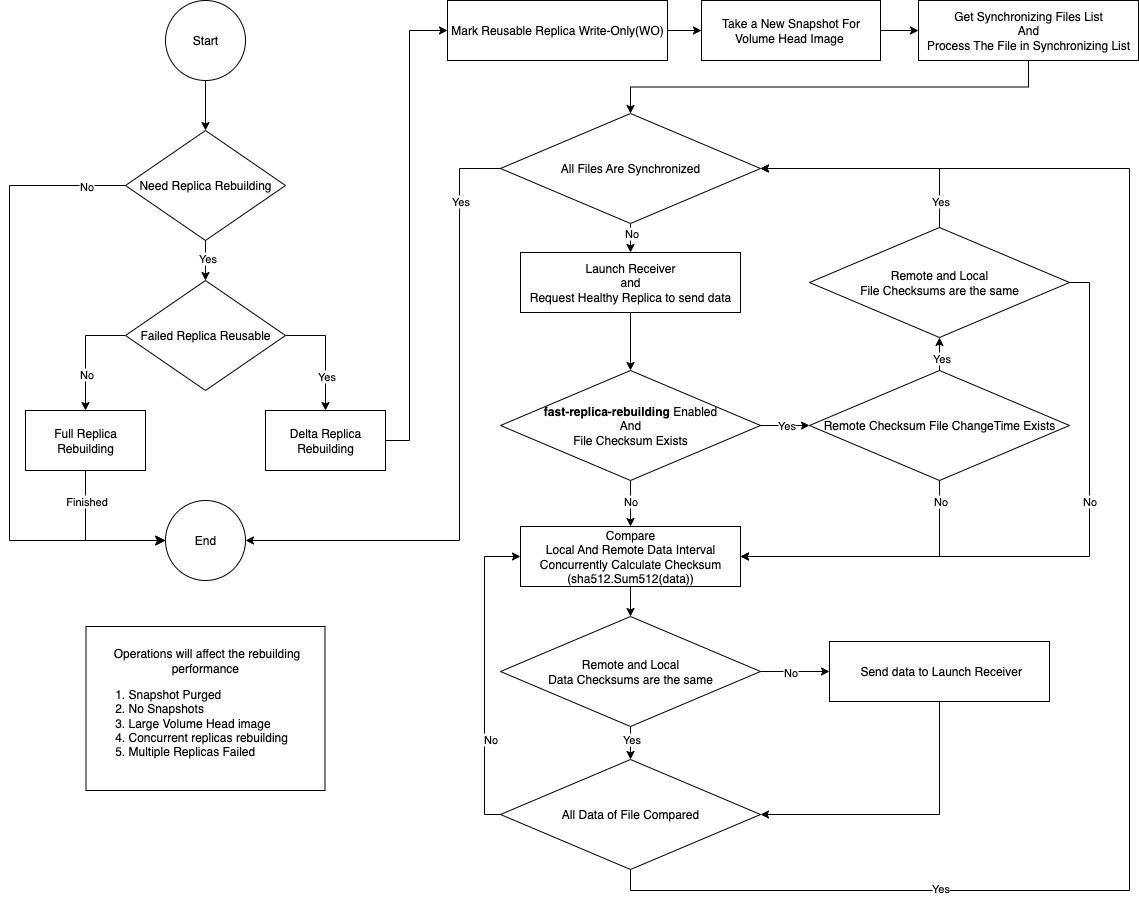

The diagram above was exported from draw.io. Its source (the exported page's mxGraphModel, read from the mxfile embedded in the PNG):
<mxGraphModel dx="1981" dy="607" grid="1" gridSize="10" guides="1" tooltips="1" connect="1" arrows="1" fold="1" page="1" pageScale="1" pageWidth="827" pageHeight="1169" math="0" shadow="0">
  <root>
    <mxCell id="0" />
    <mxCell id="1" parent="0" />
    <mxCell id="I04WHRXpDbhBb7uyFyEj-2" value="" style="endArrow=classic;html=1;rounded=0;exitX=0.5;exitY=1;exitDx=0;exitDy=0;entryX=0.5;entryY=0;entryDx=0;entryDy=0;" parent="1" source="oz9QvZmPApeipU7hOCXS-13" target="I04WHRXpDbhBb7uyFyEj-3" edge="1">
      <mxGeometry width="50" height="50" relative="1" as="geometry">
        <mxPoint x="-584" y="150" as="sourcePoint" />
        <mxPoint x="-584" y="200" as="targetPoint" />
      </mxGeometry>
    </mxCell>
    <mxCell id="I04WHRXpDbhBb7uyFyEj-3" value="Need Replica Rebuilding" style="rhombus;whiteSpace=wrap;html=1;" parent="1" vertex="1">
      <mxGeometry x="-664" y="200" width="160" height="110" as="geometry" />
    </mxCell>
    <mxCell id="I04WHRXpDbhBb7uyFyEj-4" value="" style="endArrow=classic;html=1;rounded=0;exitX=0.5;exitY=1;exitDx=0;exitDy=0;entryX=0.5;entryY=0;entryDx=0;entryDy=0;" parent="1" source="I04WHRXpDbhBb7uyFyEj-3" target="I04WHRXpDbhBb7uyFyEj-5" edge="1">
      <mxGeometry width="50" height="50" relative="1" as="geometry">
        <mxPoint x="-584.5" y="330" as="sourcePoint" />
        <mxPoint x="-584" y="370" as="targetPoint" />
      </mxGeometry>
    </mxCell>
    <mxCell id="oz9QvZmPApeipU7hOCXS-5" value="Yes" style="edgeLabel;html=1;align=center;verticalAlign=middle;resizable=0;points=[];" parent="I04WHRXpDbhBb7uyFyEj-4" connectable="0" vertex="1">
      <mxGeometry x="-0.15" y="1" relative="1" as="geometry">
        <mxPoint as="offset" />
      </mxGeometry>
    </mxCell>
    <mxCell id="I04WHRXpDbhBb7uyFyEj-10" value="" style="edgeStyle=orthogonalEdgeStyle;rounded=0;orthogonalLoop=1;jettySize=auto;html=1;entryX=0.5;entryY=0;entryDx=0;entryDy=0;exitX=1;exitY=0.5;exitDx=0;exitDy=0;" parent="1" source="I04WHRXpDbhBb7uyFyEj-5" target="oz9QvZmPApeipU7hOCXS-10" edge="1">
      <mxGeometry relative="1" as="geometry">
        <mxPoint x="-584" y="500" as="targetPoint" />
        <Array as="points">
          <mxPoint x="-464" y="405" />
        </Array>
      </mxGeometry>
    </mxCell>
    <mxCell id="oz9QvZmPApeipU7hOCXS-6" value="Yes" style="edgeLabel;html=1;align=center;verticalAlign=middle;resizable=0;points=[];" parent="I04WHRXpDbhBb7uyFyEj-10" connectable="0" vertex="1">
      <mxGeometry x="-0.25" relative="1" as="geometry">
        <mxPoint y="37" as="offset" />
      </mxGeometry>
    </mxCell>
    <mxCell id="oz9QvZmPApeipU7hOCXS-8" value="" style="edgeStyle=orthogonalEdgeStyle;rounded=0;orthogonalLoop=1;jettySize=auto;html=1;exitX=0;exitY=0.5;exitDx=0;exitDy=0;entryX=0.5;entryY=0;entryDx=0;entryDy=0;" parent="1" source="I04WHRXpDbhBb7uyFyEj-5" target="oz9QvZmPApeipU7hOCXS-7" edge="1">
      <mxGeometry relative="1" as="geometry" />
    </mxCell>
    <mxCell id="oz9QvZmPApeipU7hOCXS-9" value="No" style="edgeLabel;html=1;align=center;verticalAlign=middle;resizable=0;points=[];" parent="oz9QvZmPApeipU7hOCXS-8" connectable="0" vertex="1">
      <mxGeometry x="-0.18" y="1" relative="1" as="geometry">
        <mxPoint x="-1" y="31" as="offset" />
      </mxGeometry>
    </mxCell>
    <mxCell id="I04WHRXpDbhBb7uyFyEj-5" value="Failed Replica Reusable" style="rhombus;whiteSpace=wrap;html=1;" parent="1" vertex="1">
      <mxGeometry x="-664" y="350" width="160" height="110" as="geometry" />
    </mxCell>
    <mxCell id="oz9QvZmPApeipU7hOCXS-7" value="Full Replica Rebuilding" style="whiteSpace=wrap;html=1;" parent="1" vertex="1">
      <mxGeometry x="-764" y="480" width="120" height="60" as="geometry" />
    </mxCell>
    <mxCell id="oz9QvZmPApeipU7hOCXS-10" value="Delta Replica Rebuilding" style="whiteSpace=wrap;html=1;" parent="1" vertex="1">
      <mxGeometry x="-524" y="480" width="120" height="60" as="geometry" />
    </mxCell>
    <mxCell id="oz9QvZmPApeipU7hOCXS-11" value="" style="edgeStyle=elbowEdgeStyle;elbow=horizontal;endArrow=classic;html=1;curved=0;rounded=0;endSize=8;startSize=8;exitX=0;exitY=0.5;exitDx=0;exitDy=0;entryX=0;entryY=0.5;entryDx=0;entryDy=0;" parent="1" source="I04WHRXpDbhBb7uyFyEj-3" target="oz9QvZmPApeipU7hOCXS-14" edge="1">
      <mxGeometry width="50" height="50" relative="1" as="geometry">
        <mxPoint x="-720" y="250" as="sourcePoint" />
        <mxPoint x="-644" y="120" as="targetPoint" />
        <Array as="points">
          <mxPoint x="-780" y="440" />
        </Array>
      </mxGeometry>
    </mxCell>
    <mxCell id="oz9QvZmPApeipU7hOCXS-12" value="No" style="edgeLabel;html=1;align=center;verticalAlign=middle;resizable=0;points=[];" parent="oz9QvZmPApeipU7hOCXS-11" connectable="0" vertex="1">
      <mxGeometry x="0.1013" y="-2" relative="1" as="geometry">
        <mxPoint x="78" y="-229" as="offset" />
      </mxGeometry>
    </mxCell>
    <mxCell id="oz9QvZmPApeipU7hOCXS-13" value="Start" style="ellipse;whiteSpace=wrap;html=1;aspect=fixed;" parent="1" vertex="1">
      <mxGeometry x="-624" y="70" width="80" height="80" as="geometry" />
    </mxCell>
    <mxCell id="oz9QvZmPApeipU7hOCXS-14" value="End" style="ellipse;whiteSpace=wrap;html=1;aspect=fixed;" parent="1" vertex="1">
      <mxGeometry x="-624" y="570" width="80" height="80" as="geometry" />
    </mxCell>
    <mxCell id="oz9QvZmPApeipU7hOCXS-15" value="" style="edgeStyle=orthogonalEdgeStyle;rounded=0;orthogonalLoop=1;jettySize=auto;html=1;exitX=0.5;exitY=1;exitDx=0;exitDy=0;entryX=0;entryY=0.5;entryDx=0;entryDy=0;" parent="1" source="oz9QvZmPApeipU7hOCXS-7" target="oz9QvZmPApeipU7hOCXS-14" edge="1">
      <mxGeometry relative="1" as="geometry">
        <mxPoint x="-620" y="550" as="sourcePoint" />
        <mxPoint x="-660" y="625" as="targetPoint" />
      </mxGeometry>
    </mxCell>
    <mxCell id="oz9QvZmPApeipU7hOCXS-16" value="Finished" style="edgeLabel;html=1;align=center;verticalAlign=middle;resizable=0;points=[];" parent="oz9QvZmPApeipU7hOCXS-15" connectable="0" vertex="1">
      <mxGeometry x="-0.18" y="1" relative="1" as="geometry">
        <mxPoint x="-1" y="-32" as="offset" />
      </mxGeometry>
    </mxCell>
    <mxCell id="oz9QvZmPApeipU7hOCXS-17" value="" style="edgeStyle=orthogonalEdgeStyle;rounded=0;orthogonalLoop=1;jettySize=auto;html=1;exitX=1;exitY=0.5;exitDx=0;exitDy=0;entryX=0;entryY=0.5;entryDx=0;entryDy=0;" parent="1" source="oz9QvZmPApeipU7hOCXS-10" target="oz9QvZmPApeipU7hOCXS-20" edge="1">
      <mxGeometry relative="1" as="geometry">
        <mxPoint x="-430" y="630" as="sourcePoint" />
        <mxPoint x="-350" y="700" as="targetPoint" />
        <Array as="points">
          <mxPoint x="-380" y="510" />
          <mxPoint x="-380" y="100" />
        </Array>
      </mxGeometry>
    </mxCell>
    <mxCell id="Kir8NfkVY2fUYYzK0CON-2" value="" style="edgeStyle=orthogonalEdgeStyle;rounded=0;orthogonalLoop=1;jettySize=auto;html=1;entryX=0;entryY=0.5;entryDx=0;entryDy=0;exitX=1;exitY=0.5;exitDx=0;exitDy=0;" parent="1" source="oz9QvZmPApeipU7hOCXS-20" target="2jZUcT1yYTQSz_ueyykl-5" edge="1">
      <mxGeometry relative="1" as="geometry" />
    </mxCell>
    <mxCell id="oz9QvZmPApeipU7hOCXS-20" value="Mark Reusable Replica Write-Only(WO)" style="whiteSpace=wrap;html=1;" parent="1" vertex="1">
      <mxGeometry x="-342" y="70" width="220" height="60" as="geometry" />
    </mxCell>
    <mxCell id="Kir8NfkVY2fUYYzK0CON-4" value="" style="edgeStyle=orthogonalEdgeStyle;rounded=0;orthogonalLoop=1;jettySize=auto;html=1;entryX=0.5;entryY=0;entryDx=0;entryDy=0;exitX=0.5;exitY=1;exitDx=0;exitDy=0;" parent="1" source="Kir8NfkVY2fUYYzK0CON-1" target="Kir8NfkVY2fUYYzK0CON-40" edge="1">
      <mxGeometry relative="1" as="geometry">
        <mxPoint x="-214" y="230" as="targetPoint" />
      </mxGeometry>
    </mxCell>
    <mxCell id="Kir8NfkVY2fUYYzK0CON-1" value="Get Synchronizing Files List&lt;div&gt;And&lt;/div&gt;&lt;div&gt;Process The File in Synchronizing List&lt;/div&gt;" style="whiteSpace=wrap;html=1;" parent="1" vertex="1">
      <mxGeometry x="129" y="70" width="220" height="60" as="geometry" />
    </mxCell>
    <mxCell id="Kir8NfkVY2fUYYzK0CON-11" value="" style="edgeStyle=orthogonalEdgeStyle;rounded=0;orthogonalLoop=1;jettySize=auto;html=1;entryX=0.5;entryY=0;entryDx=0;entryDy=0;exitX=0.5;exitY=1;exitDx=0;exitDy=0;" parent="1" source="Kir8NfkVY2fUYYzK0CON-8" target="Kir8NfkVY2fUYYzK0CON-12" edge="1">
      <mxGeometry relative="1" as="geometry">
        <mxPoint x="-159" y="403" as="targetPoint" />
      </mxGeometry>
    </mxCell>
    <mxCell id="Kir8NfkVY2fUYYzK0CON-41" style="edgeStyle=orthogonalEdgeStyle;rounded=0;orthogonalLoop=1;jettySize=auto;html=1;entryX=0.5;entryY=0;entryDx=0;entryDy=0;exitX=0.5;exitY=1;exitDx=0;exitDy=0;" parent="1" source="Kir8NfkVY2fUYYzK0CON-40" target="Kir8NfkVY2fUYYzK0CON-8" edge="1">
      <mxGeometry relative="1" as="geometry">
        <mxPoint x="35" y="323" as="sourcePoint" />
        <mxPoint x="-159" y="322" as="targetPoint" />
      </mxGeometry>
    </mxCell>
    <mxCell id="Kir8NfkVY2fUYYzK0CON-8" value="Launch Receiver&lt;div&gt;and&lt;div&gt;Request Healthy Replica to send data&lt;/div&gt;&lt;/div&gt;" style="whiteSpace=wrap;html=1;" parent="1" vertex="1">
      <mxGeometry x="-269" y="322" width="220" height="60" as="geometry" />
    </mxCell>
    <mxCell id="Kir8NfkVY2fUYYzK0CON-16" value="" style="edgeStyle=orthogonalEdgeStyle;rounded=0;orthogonalLoop=1;jettySize=auto;html=1;entryX=0.5;entryY=0;entryDx=0;entryDy=0;exitX=0.5;exitY=1;exitDx=0;exitDy=0;" parent="1" source="Kir8NfkVY2fUYYzK0CON-12" target="Kir8NfkVY2fUYYzK0CON-15" edge="1">
      <mxGeometry relative="1" as="geometry">
        <mxPoint x="-159" y="547" as="sourcePoint" />
        <Array as="points">
          <mxPoint x="-159" y="577" />
          <mxPoint x="-159" y="577" />
        </Array>
      </mxGeometry>
    </mxCell>
    <mxCell id="Kir8NfkVY2fUYYzK0CON-18" value="No" style="edgeLabel;html=1;align=center;verticalAlign=middle;resizable=0;points=[];" parent="Kir8NfkVY2fUYYzK0CON-16" connectable="0" vertex="1">
      <mxGeometry x="-0.181" y="2" relative="1" as="geometry">
        <mxPoint x="-3" y="1" as="offset" />
      </mxGeometry>
    </mxCell>
    <mxCell id="Kir8NfkVY2fUYYzK0CON-12" value="&lt;b&gt;fast-replica-rebuilding&lt;/b&gt; Enabled&lt;div&gt;And&lt;/div&gt;&lt;div&gt;File Checksum Exists&lt;/div&gt;" style="rhombus;whiteSpace=wrap;html=1;" parent="1" vertex="1">
      <mxGeometry x="-289" y="440" width="260" height="110" as="geometry" />
    </mxCell>
    <mxCell id="Kir8NfkVY2fUYYzK0CON-14" value="Remote and Local&lt;br&gt;&lt;div&gt;File Checksums are the same&lt;/div&gt;" style="rhombus;whiteSpace=wrap;html=1;" parent="1" vertex="1">
      <mxGeometry x="20" y="297" width="260" height="110" as="geometry" />
    </mxCell>
    <mxCell id="Kir8NfkVY2fUYYzK0CON-15" value="Compare&lt;div&gt;Local And Remote Data Interval&lt;/div&gt;&lt;div&gt;Concurrently Calculate Checksum&lt;/div&gt;&lt;div&gt;(sha512.Sum512(data))&lt;/div&gt;" style="whiteSpace=wrap;html=1;" parent="1" vertex="1">
      <mxGeometry x="-269" y="596" width="220" height="60" as="geometry" />
    </mxCell>
    <mxCell id="Kir8NfkVY2fUYYzK0CON-17" value="" style="edgeStyle=orthogonalEdgeStyle;rounded=0;orthogonalLoop=1;jettySize=auto;html=1;exitX=1;exitY=0.5;exitDx=0;exitDy=0;entryX=0;entryY=0.5;entryDx=0;entryDy=0;" parent="1" source="Kir8NfkVY2fUYYzK0CON-12" target="2jZUcT1yYTQSz_ueyykl-1" edge="1">
      <mxGeometry relative="1" as="geometry">
        <mxPoint x="-29" y="495" as="sourcePoint" />
        <mxPoint x="21" y="495" as="targetPoint" />
      </mxGeometry>
    </mxCell>
    <mxCell id="Kir8NfkVY2fUYYzK0CON-20" value="Yes" style="edgeLabel;html=1;align=center;verticalAlign=middle;resizable=0;points=[];" parent="Kir8NfkVY2fUYYzK0CON-17" connectable="0" vertex="1">
      <mxGeometry x="-0.2" y="-1" relative="1" as="geometry">
        <mxPoint x="5" y="-2" as="offset" />
      </mxGeometry>
    </mxCell>
    <mxCell id="Kir8NfkVY2fUYYzK0CON-21" value="" style="edgeStyle=orthogonalEdgeStyle;rounded=0;orthogonalLoop=1;jettySize=auto;html=1;entryX=1;entryY=0.5;entryDx=0;entryDy=0;exitX=0.5;exitY=1;exitDx=0;exitDy=0;" parent="1" source="2jZUcT1yYTQSz_ueyykl-1" target="Kir8NfkVY2fUYYzK0CON-15" edge="1">
      <mxGeometry relative="1" as="geometry">
        <mxPoint x="150" y="534" as="sourcePoint" />
        <mxPoint x="161" y="617" as="targetPoint" />
      </mxGeometry>
    </mxCell>
    <mxCell id="Kir8NfkVY2fUYYzK0CON-22" value="No" style="edgeLabel;html=1;align=center;verticalAlign=middle;resizable=0;points=[];" parent="Kir8NfkVY2fUYYzK0CON-21" connectable="0" vertex="1">
      <mxGeometry x="-0.181" y="2" relative="1" as="geometry">
        <mxPoint x="37" y="-58" as="offset" />
      </mxGeometry>
    </mxCell>
    <mxCell id="Kir8NfkVY2fUYYzK0CON-23" value="" style="edgeStyle=orthogonalEdgeStyle;rounded=0;orthogonalLoop=1;jettySize=auto;html=1;exitX=0.5;exitY=0;exitDx=0;exitDy=0;entryX=1;entryY=0.5;entryDx=0;entryDy=0;" parent="1" source="Kir8NfkVY2fUYYzK0CON-14" target="Kir8NfkVY2fUYYzK0CON-40" edge="1">
      <mxGeometry relative="1" as="geometry">
        <mxPoint x="151" y="263" as="sourcePoint" />
        <mxPoint x="201" y="223" as="targetPoint" />
        <Array as="points">
          <mxPoint x="150" y="238" />
        </Array>
      </mxGeometry>
    </mxCell>
    <mxCell id="Kir8NfkVY2fUYYzK0CON-24" value="Yes" style="edgeLabel;html=1;align=center;verticalAlign=middle;resizable=0;points=[];" parent="Kir8NfkVY2fUYYzK0CON-23" connectable="0" vertex="1">
      <mxGeometry x="-0.181" y="2" relative="1" as="geometry">
        <mxPoint x="38" y="30" as="offset" />
      </mxGeometry>
    </mxCell>
    <mxCell id="Kir8NfkVY2fUYYzK0CON-30" value="" style="edgeStyle=orthogonalEdgeStyle;rounded=0;orthogonalLoop=1;jettySize=auto;html=1;exitX=0.5;exitY=1;exitDx=0;exitDy=0;entryX=0.5;entryY=0;entryDx=0;entryDy=0;" parent="1" source="Kir8NfkVY2fUYYzK0CON-25" target="Kir8NfkVY2fUYYzK0CON-31" edge="1">
      <mxGeometry relative="1" as="geometry">
        <mxPoint x="-159" y="891" as="targetPoint" />
      </mxGeometry>
    </mxCell>
    <mxCell id="Kir8NfkVY2fUYYzK0CON-32" value="Yes" style="edgeLabel;html=1;align=center;verticalAlign=middle;resizable=0;points=[];" parent="Kir8NfkVY2fUYYzK0CON-30" connectable="0" vertex="1">
      <mxGeometry x="0.0182" relative="1" as="geometry">
        <mxPoint y="-5" as="offset" />
      </mxGeometry>
    </mxCell>
    <mxCell id="Kir8NfkVY2fUYYzK0CON-25" value="Remote and Local&lt;br&gt;&lt;div&gt;Data Checksums are the same&lt;/div&gt;" style="rhombus;whiteSpace=wrap;html=1;" parent="1" vertex="1">
      <mxGeometry x="-289" y="686" width="260" height="110" as="geometry" />
    </mxCell>
    <mxCell id="Kir8NfkVY2fUYYzK0CON-28" value="" style="edgeStyle=orthogonalEdgeStyle;rounded=0;orthogonalLoop=1;jettySize=auto;html=1;exitX=0.5;exitY=1;exitDx=0;exitDy=0;entryX=0.5;entryY=0;entryDx=0;entryDy=0;" parent="1" source="Kir8NfkVY2fUYYzK0CON-15" target="Kir8NfkVY2fUYYzK0CON-25" edge="1">
      <mxGeometry relative="1" as="geometry">
        <mxPoint x="-45" y="686" as="sourcePoint" />
        <mxPoint x="-45" y="706" as="targetPoint" />
      </mxGeometry>
    </mxCell>
    <mxCell id="Kir8NfkVY2fUYYzK0CON-31" value="All Data of File Compared" style="rhombus;whiteSpace=wrap;html=1;" parent="1" vertex="1">
      <mxGeometry x="-289" y="829" width="260" height="110" as="geometry" />
    </mxCell>
    <mxCell id="Kir8NfkVY2fUYYzK0CON-33" value="" style="edgeStyle=orthogonalEdgeStyle;rounded=0;orthogonalLoop=1;jettySize=auto;html=1;exitX=0.5;exitY=1;exitDx=0;exitDy=0;entryX=1;entryY=0.5;entryDx=0;entryDy=0;" parent="1" source="Kir8NfkVY2fUYYzK0CON-31" target="Kir8NfkVY2fUYYzK0CON-40" edge="1">
      <mxGeometry relative="1" as="geometry">
        <mxPoint x="55" y="653" as="sourcePoint" />
        <mxPoint x="325" y="103" as="targetPoint" />
        <Array as="points">
          <mxPoint x="-159" y="960" />
          <mxPoint x="340" y="960" />
          <mxPoint x="340" y="238" />
        </Array>
      </mxGeometry>
    </mxCell>
    <mxCell id="Kir8NfkVY2fUYYzK0CON-34" value="Yes" style="edgeLabel;html=1;align=center;verticalAlign=middle;resizable=0;points=[];" parent="Kir8NfkVY2fUYYzK0CON-33" connectable="0" vertex="1">
      <mxGeometry x="0.0182" relative="1" as="geometry">
        <mxPoint x="-190" y="297" as="offset" />
      </mxGeometry>
    </mxCell>
    <mxCell id="Kir8NfkVY2fUYYzK0CON-35" value="" style="edgeStyle=orthogonalEdgeStyle;rounded=0;orthogonalLoop=1;jettySize=auto;html=1;exitX=0;exitY=0.5;exitDx=0;exitDy=0;entryX=0;entryY=0.5;entryDx=0;entryDy=0;" parent="1" source="Kir8NfkVY2fUYYzK0CON-31" target="Kir8NfkVY2fUYYzK0CON-15" edge="1">
      <mxGeometry relative="1" as="geometry">
        <mxPoint x="-136" y="827" as="sourcePoint" />
        <mxPoint x="-335" y="897" as="targetPoint" />
        <Array as="points">
          <mxPoint x="-305" y="884" />
          <mxPoint x="-305" y="626" />
        </Array>
      </mxGeometry>
    </mxCell>
    <mxCell id="Kir8NfkVY2fUYYzK0CON-36" value="No" style="edgeLabel;html=1;align=center;verticalAlign=middle;resizable=0;points=[];" parent="Kir8NfkVY2fUYYzK0CON-35" connectable="0" vertex="1">
      <mxGeometry x="-0.181" y="2" relative="1" as="geometry">
        <mxPoint x="7" y="35" as="offset" />
      </mxGeometry>
    </mxCell>
    <mxCell id="Kir8NfkVY2fUYYzK0CON-37" value="&amp;nbsp;Send data to Launch Receiver" style="whiteSpace=wrap;html=1;" parent="1" vertex="1">
      <mxGeometry x="40" y="711" width="220" height="60" as="geometry" />
    </mxCell>
    <mxCell id="Kir8NfkVY2fUYYzK0CON-38" value="" style="edgeStyle=orthogonalEdgeStyle;rounded=0;orthogonalLoop=1;jettySize=auto;html=1;exitX=1;exitY=0.5;exitDx=0;exitDy=0;entryX=0;entryY=0.5;entryDx=0;entryDy=0;" parent="1" source="Kir8NfkVY2fUYYzK0CON-25" target="Kir8NfkVY2fUYYzK0CON-37" edge="1">
      <mxGeometry relative="1" as="geometry">
        <mxPoint x="-315" y="1021" as="sourcePoint" />
        <mxPoint x="-295" y="766" as="targetPoint" />
      </mxGeometry>
    </mxCell>
    <mxCell id="Kir8NfkVY2fUYYzK0CON-39" value="No" style="edgeLabel;html=1;align=center;verticalAlign=middle;resizable=0;points=[];" parent="Kir8NfkVY2fUYYzK0CON-38" connectable="0" vertex="1">
      <mxGeometry x="-0.181" y="2" relative="1" as="geometry">
        <mxPoint x="1" y="2" as="offset" />
      </mxGeometry>
    </mxCell>
    <mxCell id="Kir8NfkVY2fUYYzK0CON-40" value="All Files Are Synchronized" style="rhombus;whiteSpace=wrap;html=1;" parent="1" vertex="1">
      <mxGeometry x="-289" y="183" width="260" height="110" as="geometry" />
    </mxCell>
    <mxCell id="Kir8NfkVY2fUYYzK0CON-42" value="No" style="edgeLabel;html=1;align=center;verticalAlign=middle;resizable=0;points=[];" parent="1" connectable="0" vertex="1">
      <mxGeometry x="-117" y="525" as="geometry">
        <mxPoint x="-42" y="-223" as="offset" />
      </mxGeometry>
    </mxCell>
    <mxCell id="Kir8NfkVY2fUYYzK0CON-43" value="" style="edgeStyle=orthogonalEdgeStyle;rounded=0;orthogonalLoop=1;jettySize=auto;html=1;entryX=1;entryY=0.5;entryDx=0;entryDy=0;exitX=0;exitY=0.5;exitDx=0;exitDy=0;" parent="1" source="Kir8NfkVY2fUYYzK0CON-40" target="oz9QvZmPApeipU7hOCXS-14" edge="1">
      <mxGeometry relative="1" as="geometry">
        <mxPoint x="-380" y="715" as="targetPoint" />
        <Array as="points">
          <mxPoint x="-330" y="238" />
          <mxPoint x="-330" y="610" />
        </Array>
        <mxPoint x="-420" y="640" as="sourcePoint" />
      </mxGeometry>
    </mxCell>
    <mxCell id="Kir8NfkVY2fUYYzK0CON-44" value="Yes" style="edgeLabel;html=1;align=center;verticalAlign=middle;resizable=0;points=[];" parent="Kir8NfkVY2fUYYzK0CON-43" connectable="0" vertex="1">
      <mxGeometry x="-0.25" relative="1" as="geometry">
        <mxPoint y="-162" as="offset" />
      </mxGeometry>
    </mxCell>
    <mxCell id="Kir8NfkVY2fUYYzK0CON-45" value="" style="edgeStyle=orthogonalEdgeStyle;rounded=0;orthogonalLoop=1;jettySize=auto;html=1;exitX=0.5;exitY=1;exitDx=0;exitDy=0;entryX=1;entryY=0.5;entryDx=0;entryDy=0;" parent="1" source="Kir8NfkVY2fUYYzK0CON-37" target="Kir8NfkVY2fUYYzK0CON-31" edge="1">
      <mxGeometry relative="1" as="geometry">
        <mxPoint x="75" y="616" as="sourcePoint" />
        <mxPoint x="145" y="846" as="targetPoint" />
        <Array as="points">
          <mxPoint x="150" y="884" />
        </Array>
      </mxGeometry>
    </mxCell>
    <mxCell id="2jZUcT1yYTQSz_ueyykl-1" value="Remote &lt;span style=&quot;background-color: transparent; color: light-dark(rgb(0, 0, 0), rgb(255, 255, 255));&quot;&gt;Checksum File ChangeTime Exists&lt;/span&gt;" style="rhombus;whiteSpace=wrap;html=1;" parent="1" vertex="1">
      <mxGeometry x="20" y="440" width="260" height="110" as="geometry" />
    </mxCell>
    <mxCell id="2jZUcT1yYTQSz_ueyykl-5" value="Take a New Snapshot For&lt;div&gt;Volume Head Image&amp;nbsp;&lt;/div&gt;" style="whiteSpace=wrap;html=1;" parent="1" vertex="1">
      <mxGeometry x="-88" y="70" width="179" height="60" as="geometry" />
    </mxCell>
    <mxCell id="yv_JGqxtrweOxg4eDTLG-1" value="" style="edgeStyle=orthogonalEdgeStyle;rounded=0;orthogonalLoop=1;jettySize=auto;html=1;exitX=0.5;exitY=0;exitDx=0;exitDy=0;entryX=0.5;entryY=1;entryDx=0;entryDy=0;" parent="1" source="2jZUcT1yYTQSz_ueyykl-1" target="Kir8NfkVY2fUYYzK0CON-14" edge="1">
      <mxGeometry relative="1" as="geometry">
        <mxPoint y="464" as="sourcePoint" />
        <mxPoint x="150" y="421" as="targetPoint" />
      </mxGeometry>
    </mxCell>
    <mxCell id="yv_JGqxtrweOxg4eDTLG-2" value="Yes" style="edgeLabel;html=1;align=center;verticalAlign=middle;resizable=0;points=[];" parent="yv_JGqxtrweOxg4eDTLG-1" connectable="0" vertex="1">
      <mxGeometry x="-0.2" y="-1" relative="1" as="geometry">
        <mxPoint as="offset" />
      </mxGeometry>
    </mxCell>
    <mxCell id="yv_JGqxtrweOxg4eDTLG-3" value="" style="edgeStyle=orthogonalEdgeStyle;rounded=0;orthogonalLoop=1;jettySize=auto;html=1;entryX=1;entryY=0.5;entryDx=0;entryDy=0;exitX=1;exitY=0.5;exitDx=0;exitDy=0;" parent="1" source="Kir8NfkVY2fUYYzK0CON-14" target="Kir8NfkVY2fUYYzK0CON-15" edge="1">
      <mxGeometry relative="1" as="geometry">
        <mxPoint x="279" y="580" as="sourcePoint" />
        <mxPoint x="80" y="650" as="targetPoint" />
      </mxGeometry>
    </mxCell>
    <mxCell id="yv_JGqxtrweOxg4eDTLG-4" value="No" style="edgeLabel;html=1;align=center;verticalAlign=middle;resizable=0;points=[];" parent="yv_JGqxtrweOxg4eDTLG-3" connectable="0" vertex="1">
      <mxGeometry x="-0.181" y="2" relative="1" as="geometry">
        <mxPoint x="-3" y="-25" as="offset" />
      </mxGeometry>
    </mxCell>
    <mxCell id="yv_JGqxtrweOxg4eDTLG-6" value="" style="edgeStyle=orthogonalEdgeStyle;rounded=0;orthogonalLoop=1;jettySize=auto;html=1;entryX=0;entryY=0.5;entryDx=0;entryDy=0;exitX=1;exitY=0.5;exitDx=0;exitDy=0;" parent="1" source="2jZUcT1yYTQSz_ueyykl-5" target="Kir8NfkVY2fUYYzK0CON-1" edge="1">
      <mxGeometry relative="1" as="geometry">
        <mxPoint x="-108" y="138" as="sourcePoint" />
        <mxPoint x="-74" y="138" as="targetPoint" />
      </mxGeometry>
    </mxCell>
    <mxCell id="yv_JGqxtrweOxg4eDTLG-8" value="&lt;div style=&quot;text-align: center;&quot;&gt;Operations will affect the rebuilding performance&amp;nbsp;&lt;/div&gt;&lt;ol&gt;&lt;li&gt;Snapshot Purged&lt;/li&gt;&lt;li&gt;&lt;span style=&quot;text-align: center;&quot;&gt;No Snapshots&lt;/span&gt;&lt;/li&gt;&lt;li&gt;&lt;span style=&quot;text-align: center;&quot;&gt;Large Volume Head image&lt;/span&gt;&lt;/li&gt;&lt;li&gt;&lt;span style=&quot;text-align: center;&quot;&gt;Concurrent replicas rebuilding&lt;/span&gt;&lt;/li&gt;&lt;li&gt;Multiple Replicas Failed&lt;/li&gt;&lt;/ol&gt;" style="whiteSpace=wrap;html=1;align=left;" parent="1" vertex="1">
      <mxGeometry x="-703.5" y="696" width="239" height="164" as="geometry" />
    </mxCell>
  </root>
</mxGraphModel>